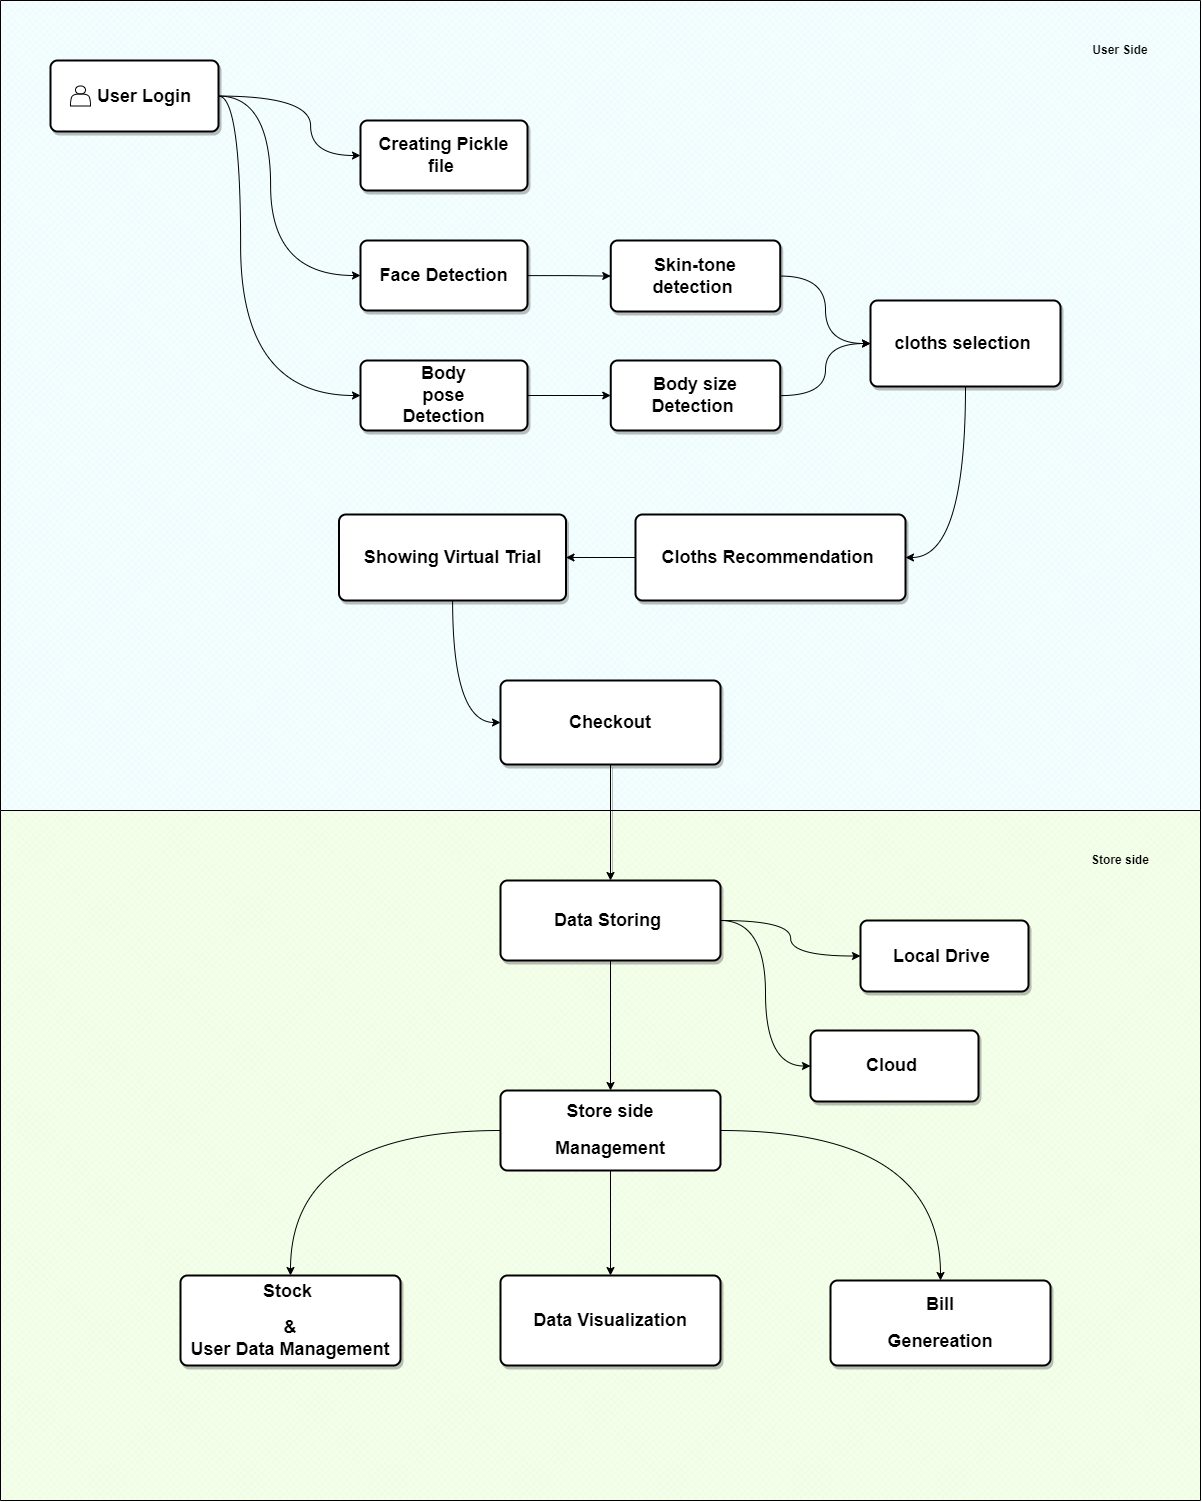

The diagram above was exported from draw.io. Its source (the exported page's mxGraphModel, read from the mxfile embedded in the PNG):
<mxGraphModel dx="2867" dy="1304" grid="1" gridSize="10" guides="1" tooltips="1" connect="1" arrows="1" fold="1" page="1" pageScale="1" pageWidth="1400" pageHeight="850" math="0" shadow="0">
  <root>
    <mxCell id="0" />
    <mxCell id="1" parent="0" />
    <mxCell id="iT0dDdzZU-lvylz144oc-157" value="" style="verticalLabelPosition=bottom;verticalAlign=top;html=1;shape=mxgraph.basic.patternFillRect;fillStyle=diagGrid;step=5;fillStrokeWidth=0.0;fillStrokeColor=#dddddd;fillColor=#F3FFE8;" parent="1" vertex="1">
      <mxGeometry x="50" y="740" width="1200" height="760" as="geometry" />
    </mxCell>
    <mxCell id="iT0dDdzZU-lvylz144oc-156" value="" style="verticalLabelPosition=bottom;verticalAlign=top;html=1;shape=mxgraph.basic.patternFillRect;fillStyle=diagGrid;step=5;fillStrokeWidth=0.0;fillStrokeColor=#dddddd;fillColor=#F2FEFF;shadow=0;" parent="1" vertex="1">
      <mxGeometry x="50" width="1200" height="810" as="geometry" />
    </mxCell>
    <mxCell id="iT0dDdzZU-lvylz144oc-110" value="" style="edgeStyle=orthogonalEdgeStyle;curved=1;rounded=0;orthogonalLoop=1;jettySize=auto;html=1;" parent="1" source="iT0dDdzZU-lvylz144oc-53" target="iT0dDdzZU-lvylz144oc-58" edge="1">
      <mxGeometry relative="1" as="geometry" />
    </mxCell>
    <mxCell id="iT0dDdzZU-lvylz144oc-53" value="&lt;h2&gt;Face Detection&lt;/h2&gt;" style="rounded=1;whiteSpace=wrap;html=1;absoluteArcSize=1;arcSize=14;strokeWidth=2;shadow=1;" parent="1" vertex="1">
      <mxGeometry x="410" y="240" width="167" height="70" as="geometry" />
    </mxCell>
    <mxCell id="iT0dDdzZU-lvylz144oc-112" style="edgeStyle=orthogonalEdgeStyle;curved=1;rounded=0;orthogonalLoop=1;jettySize=auto;html=1;entryX=0;entryY=0.5;entryDx=0;entryDy=0;" parent="1" source="iT0dDdzZU-lvylz144oc-58" target="iT0dDdzZU-lvylz144oc-61" edge="1">
      <mxGeometry relative="1" as="geometry" />
    </mxCell>
    <mxCell id="iT0dDdzZU-lvylz144oc-58" value="&lt;h2&gt;Skin-tone detection&amp;nbsp;&lt;/h2&gt;" style="rounded=1;whiteSpace=wrap;html=1;absoluteArcSize=1;arcSize=14;strokeWidth=2;shadow=1;" parent="1" vertex="1">
      <mxGeometry x="660.25" y="240" width="169.5" height="71" as="geometry" />
    </mxCell>
    <mxCell id="iT0dDdzZU-lvylz144oc-113" style="edgeStyle=orthogonalEdgeStyle;curved=1;rounded=0;orthogonalLoop=1;jettySize=auto;html=1;entryX=0;entryY=0.5;entryDx=0;entryDy=0;" parent="1" source="iT0dDdzZU-lvylz144oc-60" target="iT0dDdzZU-lvylz144oc-61" edge="1">
      <mxGeometry relative="1" as="geometry" />
    </mxCell>
    <mxCell id="iT0dDdzZU-lvylz144oc-60" value="&lt;h2&gt;Body size Detection&amp;nbsp;&lt;/h2&gt;" style="rounded=1;whiteSpace=wrap;html=1;absoluteArcSize=1;arcSize=14;strokeWidth=2;shadow=1;" parent="1" vertex="1">
      <mxGeometry x="660.25" y="360" width="169.5" height="70" as="geometry" />
    </mxCell>
    <mxCell id="iT0dDdzZU-lvylz144oc-120" style="edgeStyle=orthogonalEdgeStyle;curved=1;rounded=0;orthogonalLoop=1;jettySize=auto;html=1;entryX=1;entryY=0.5;entryDx=0;entryDy=0;" parent="1" source="iT0dDdzZU-lvylz144oc-61" target="iT0dDdzZU-lvylz144oc-66" edge="1">
      <mxGeometry relative="1" as="geometry" />
    </mxCell>
    <mxCell id="iT0dDdzZU-lvylz144oc-61" value="&lt;h2&gt;cloths selection&amp;nbsp;&lt;/h2&gt;" style="rounded=1;whiteSpace=wrap;html=1;absoluteArcSize=1;arcSize=14;strokeWidth=2;shadow=1;" parent="1" vertex="1">
      <mxGeometry x="920" y="300" width="190" height="86" as="geometry" />
    </mxCell>
    <mxCell id="iT0dDdzZU-lvylz144oc-122" style="edgeStyle=orthogonalEdgeStyle;curved=1;rounded=0;orthogonalLoop=1;jettySize=auto;html=1;" parent="1" source="iT0dDdzZU-lvylz144oc-66" target="iT0dDdzZU-lvylz144oc-68" edge="1">
      <mxGeometry relative="1" as="geometry" />
    </mxCell>
    <mxCell id="iT0dDdzZU-lvylz144oc-66" value="&lt;h2&gt;Cloths Recommendation&amp;nbsp;&lt;/h2&gt;" style="rounded=1;whiteSpace=wrap;html=1;absoluteArcSize=1;arcSize=14;strokeWidth=2;shadow=1;" parent="1" vertex="1">
      <mxGeometry x="685" y="514" width="270" height="86" as="geometry" />
    </mxCell>
    <mxCell id="iT0dDdzZU-lvylz144oc-123" style="edgeStyle=orthogonalEdgeStyle;curved=1;rounded=0;orthogonalLoop=1;jettySize=auto;html=1;entryX=0;entryY=0.5;entryDx=0;entryDy=0;" parent="1" source="iT0dDdzZU-lvylz144oc-68" target="iT0dDdzZU-lvylz144oc-88" edge="1">
      <mxGeometry relative="1" as="geometry" />
    </mxCell>
    <mxCell id="iT0dDdzZU-lvylz144oc-68" value="&lt;h2&gt;Showing Virtual Trial&lt;/h2&gt;" style="rounded=1;whiteSpace=wrap;html=1;absoluteArcSize=1;arcSize=14;strokeWidth=2;shadow=1;" parent="1" vertex="1">
      <mxGeometry x="388.5" y="514" width="227" height="86" as="geometry" />
    </mxCell>
    <mxCell id="iT0dDdzZU-lvylz144oc-117" style="edgeStyle=orthogonalEdgeStyle;curved=1;rounded=0;orthogonalLoop=1;jettySize=auto;html=1;entryX=0;entryY=0.5;entryDx=0;entryDy=0;" parent="1" source="iT0dDdzZU-lvylz144oc-75" target="iT0dDdzZU-lvylz144oc-108" edge="1">
      <mxGeometry relative="1" as="geometry">
        <Array as="points">
          <mxPoint x="360" y="96" />
          <mxPoint x="360" y="155" />
        </Array>
      </mxGeometry>
    </mxCell>
    <mxCell id="iT0dDdzZU-lvylz144oc-118" style="edgeStyle=orthogonalEdgeStyle;curved=1;rounded=0;orthogonalLoop=1;jettySize=auto;html=1;entryX=0;entryY=0.5;entryDx=0;entryDy=0;" parent="1" source="iT0dDdzZU-lvylz144oc-75" target="iT0dDdzZU-lvylz144oc-109" edge="1">
      <mxGeometry relative="1" as="geometry">
        <Array as="points">
          <mxPoint x="290" y="96" />
          <mxPoint x="290" y="395" />
        </Array>
      </mxGeometry>
    </mxCell>
    <mxCell id="iT0dDdzZU-lvylz144oc-119" style="edgeStyle=orthogonalEdgeStyle;curved=1;rounded=0;orthogonalLoop=1;jettySize=auto;html=1;entryX=0;entryY=0.5;entryDx=0;entryDy=0;" parent="1" source="iT0dDdzZU-lvylz144oc-75" target="iT0dDdzZU-lvylz144oc-53" edge="1">
      <mxGeometry relative="1" as="geometry">
        <Array as="points">
          <mxPoint x="320" y="96" />
          <mxPoint x="320" y="275" />
        </Array>
      </mxGeometry>
    </mxCell>
    <mxCell id="iT0dDdzZU-lvylz144oc-75" value="&lt;h2&gt;&amp;nbsp; &amp;nbsp; User Login&lt;/h2&gt;" style="rounded=1;whiteSpace=wrap;html=1;absoluteArcSize=1;arcSize=14;strokeWidth=2;shadow=1;" parent="1" vertex="1">
      <mxGeometry x="100" y="60" width="168" height="71" as="geometry" />
    </mxCell>
    <mxCell id="iT0dDdzZU-lvylz144oc-77" value="" style="shape=actor;whiteSpace=wrap;html=1;" parent="1" vertex="1">
      <mxGeometry x="120" y="85.5" width="20" height="20" as="geometry" />
    </mxCell>
    <mxCell id="iT0dDdzZU-lvylz144oc-91" style="edgeStyle=orthogonalEdgeStyle;rounded=0;orthogonalLoop=1;jettySize=auto;html=1;exitX=0.5;exitY=1;exitDx=0;exitDy=0;entryX=0.5;entryY=0;entryDx=0;entryDy=0;shadow=1;" parent="1" source="iT0dDdzZU-lvylz144oc-88" target="iT0dDdzZU-lvylz144oc-89" edge="1">
      <mxGeometry relative="1" as="geometry" />
    </mxCell>
    <mxCell id="iT0dDdzZU-lvylz144oc-88" value="&lt;h2&gt;Checkout&lt;/h2&gt;" style="rounded=1;whiteSpace=wrap;html=1;absoluteArcSize=1;arcSize=14;strokeWidth=2;shadow=1;" parent="1" vertex="1">
      <mxGeometry x="550" y="680" width="220" height="84" as="geometry" />
    </mxCell>
    <mxCell id="iT0dDdzZU-lvylz144oc-126" style="edgeStyle=orthogonalEdgeStyle;curved=1;rounded=0;orthogonalLoop=1;jettySize=auto;html=1;entryX=0;entryY=0.5;entryDx=0;entryDy=0;" parent="1" source="iT0dDdzZU-lvylz144oc-89" target="iT0dDdzZU-lvylz144oc-125" edge="1">
      <mxGeometry relative="1" as="geometry" />
    </mxCell>
    <mxCell id="iT0dDdzZU-lvylz144oc-131" value="" style="edgeStyle=orthogonalEdgeStyle;curved=1;rounded=0;orthogonalLoop=1;jettySize=auto;html=1;" parent="1" source="iT0dDdzZU-lvylz144oc-89" target="iT0dDdzZU-lvylz144oc-92" edge="1">
      <mxGeometry relative="1" as="geometry" />
    </mxCell>
    <mxCell id="iT0dDdzZU-lvylz144oc-89" value="&lt;h2&gt;Data Storing&amp;nbsp;&lt;/h2&gt;" style="rounded=1;whiteSpace=wrap;html=1;absoluteArcSize=1;arcSize=14;strokeWidth=2;shadow=1;" parent="1" vertex="1">
      <mxGeometry x="550" y="880" width="220" height="80" as="geometry" />
    </mxCell>
    <mxCell id="iT0dDdzZU-lvylz144oc-132" style="edgeStyle=orthogonalEdgeStyle;curved=1;rounded=0;orthogonalLoop=1;jettySize=auto;html=1;entryX=0.5;entryY=0;entryDx=0;entryDy=0;" parent="1" source="iT0dDdzZU-lvylz144oc-92" target="iT0dDdzZU-lvylz144oc-94" edge="1">
      <mxGeometry relative="1" as="geometry" />
    </mxCell>
    <mxCell id="iT0dDdzZU-lvylz144oc-133" style="edgeStyle=orthogonalEdgeStyle;curved=1;rounded=0;orthogonalLoop=1;jettySize=auto;html=1;entryX=0.5;entryY=0;entryDx=0;entryDy=0;" parent="1" source="iT0dDdzZU-lvylz144oc-92" target="iT0dDdzZU-lvylz144oc-96" edge="1">
      <mxGeometry relative="1" as="geometry" />
    </mxCell>
    <mxCell id="iT0dDdzZU-lvylz144oc-92" value="&lt;h2&gt;Store side&lt;/h2&gt;&lt;h2&gt;Management&lt;/h2&gt;" style="rounded=1;whiteSpace=wrap;html=1;absoluteArcSize=1;arcSize=14;strokeWidth=2;shadow=0;" parent="1" vertex="1">
      <mxGeometry x="550" y="1090" width="220" height="80" as="geometry" />
    </mxCell>
    <mxCell id="iT0dDdzZU-lvylz144oc-94" value="&lt;h2&gt;Data Visualization&lt;/h2&gt;" style="rounded=1;whiteSpace=wrap;html=1;absoluteArcSize=1;arcSize=14;strokeWidth=2;shadow=1;" parent="1" vertex="1">
      <mxGeometry x="550" y="1275" width="220" height="90" as="geometry" />
    </mxCell>
    <mxCell id="iT0dDdzZU-lvylz144oc-95" value="&lt;h2&gt;Stock&amp;nbsp;&lt;/h2&gt;&lt;h2&gt;&amp;amp;&lt;br&gt;User Data Management&lt;/h2&gt;" style="rounded=1;whiteSpace=wrap;html=1;absoluteArcSize=1;arcSize=14;strokeWidth=2;shadow=1;" parent="1" vertex="1">
      <mxGeometry x="230" y="1275" width="220" height="90" as="geometry" />
    </mxCell>
    <mxCell id="iT0dDdzZU-lvylz144oc-96" value="&lt;h2&gt;Bill&lt;/h2&gt;&lt;h2&gt;Genereation&lt;/h2&gt;" style="rounded=1;whiteSpace=wrap;html=1;absoluteArcSize=1;arcSize=14;strokeWidth=2;shadow=1;" parent="1" vertex="1">
      <mxGeometry x="880" y="1280" width="220" height="85" as="geometry" />
    </mxCell>
    <mxCell id="iT0dDdzZU-lvylz144oc-108" value="&lt;h2&gt;Creating Pickle file&amp;nbsp;&lt;/h2&gt;" style="rounded=1;whiteSpace=wrap;html=1;absoluteArcSize=1;arcSize=14;strokeWidth=2;shadow=1;" parent="1" vertex="1">
      <mxGeometry x="410" y="120" width="167" height="70" as="geometry" />
    </mxCell>
    <mxCell id="iT0dDdzZU-lvylz144oc-111" value="" style="edgeStyle=orthogonalEdgeStyle;curved=1;rounded=0;orthogonalLoop=1;jettySize=auto;html=1;" parent="1" source="iT0dDdzZU-lvylz144oc-109" target="iT0dDdzZU-lvylz144oc-60" edge="1">
      <mxGeometry relative="1" as="geometry" />
    </mxCell>
    <mxCell id="iT0dDdzZU-lvylz144oc-109" value="&lt;h2 style=&quot;border-color: var(--border-color);&quot;&gt;Body&lt;br style=&quot;border-color: var(--border-color);&quot;&gt;pose&lt;br style=&quot;border-color: var(--border-color);&quot;&gt;Detection&lt;/h2&gt;" style="rounded=1;whiteSpace=wrap;html=1;absoluteArcSize=1;arcSize=14;strokeWidth=2;shadow=1;" parent="1" vertex="1">
      <mxGeometry x="410" y="360" width="167" height="70" as="geometry" />
    </mxCell>
    <mxCell id="iT0dDdzZU-lvylz144oc-124" value="&lt;h2&gt;Cloud&amp;nbsp;&lt;/h2&gt;" style="rounded=1;whiteSpace=wrap;html=1;absoluteArcSize=1;arcSize=14;strokeWidth=2;shadow=1;" parent="1" vertex="1">
      <mxGeometry x="860" y="1030" width="168" height="71" as="geometry" />
    </mxCell>
    <mxCell id="iT0dDdzZU-lvylz144oc-125" value="&lt;h2&gt;Local Drive&amp;nbsp;&lt;/h2&gt;" style="rounded=1;whiteSpace=wrap;html=1;absoluteArcSize=1;arcSize=14;strokeWidth=2;shadow=1;" parent="1" vertex="1">
      <mxGeometry x="910" y="920" width="168" height="71" as="geometry" />
    </mxCell>
    <mxCell id="iT0dDdzZU-lvylz144oc-134" style="edgeStyle=orthogonalEdgeStyle;curved=1;rounded=0;orthogonalLoop=1;jettySize=auto;html=1;entryX=0.5;entryY=0;entryDx=0;entryDy=0;" parent="1" source="iT0dDdzZU-lvylz144oc-92" target="iT0dDdzZU-lvylz144oc-95" edge="1">
      <mxGeometry relative="1" as="geometry" />
    </mxCell>
    <mxCell id="iT0dDdzZU-lvylz144oc-127" style="edgeStyle=orthogonalEdgeStyle;curved=1;rounded=0;orthogonalLoop=1;jettySize=auto;html=1;entryX=0;entryY=0.5;entryDx=0;entryDy=0;" parent="1" source="iT0dDdzZU-lvylz144oc-89" target="iT0dDdzZU-lvylz144oc-124" edge="1">
      <mxGeometry relative="1" as="geometry" />
    </mxCell>
    <mxCell id="iT0dDdzZU-lvylz144oc-159" value="&lt;b&gt;User Side&lt;/b&gt;" style="text;html=1;strokeColor=none;fillColor=none;align=center;verticalAlign=middle;whiteSpace=wrap;rounded=0;" parent="1" vertex="1">
      <mxGeometry x="1090" width="160" height="100" as="geometry" />
    </mxCell>
    <mxCell id="iT0dDdzZU-lvylz144oc-160" value="&lt;b&gt;Store side&lt;/b&gt;" style="text;html=1;strokeColor=none;fillColor=none;align=center;verticalAlign=middle;whiteSpace=wrap;rounded=0;" parent="1" vertex="1">
      <mxGeometry x="1090" y="810" width="160" height="100" as="geometry" />
    </mxCell>
  </root>
</mxGraphModel>